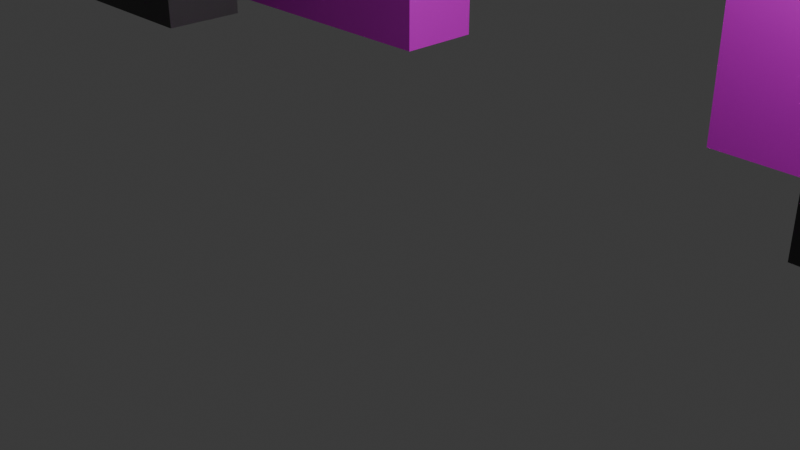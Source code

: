# Source: Stage1Collision.blend  (saved by Blender 5.1.29; exported with 4.5.12 LTS)
import bpy
from mathutils import Matrix  # noqa: F401  (used for matrix-valued properties, if any)

bpy.ops.wm.read_factory_settings(use_empty=True)
scene = bpy.context.scene
scene.name = 'Scene'

# ---- collections
col_collection = bpy.data.collections.new('Collection'); scene.collection.children.link(col_collection)

# ---- images (referenced by path relative to the original .blend; pixels are not part of the script)
import os
ASSET_DIR = os.environ.get("B2B_ASSET_DIR", "")  # directory of the original .blend (textures are referenced by path, not embedded)
HERE = os.path.dirname(os.path.abspath(__file__))  # packed textures are extracted next to this script under _unpacked/

def load_image(name, relpath, width, height, colorspace="sRGB"):
    """Load a texture the original file referenced (path relative to the .blend, or extracted next to this script)."""
    p = next((c for c in (os.path.join(HERE, relpath), os.path.join(ASSET_DIR, relpath)) if relpath and os.path.exists(c)), "")
    if p:
        img = bpy.data.images.load(p, check_existing=True)
        img.name = name
    else:  # same state as the original file: an image datablock whose file is absent (Cycles renders it pink)
        img = bpy.data.images.new(name, width, height)
        img.source = "FILE"
        img.filepath = "//" + (relpath or name)
    img.colorspace_settings.name = colorspace
    return img
img_ground_png = load_image('ground.png', 'ground.png', 1024, 1024, 'sRGB')

# ---- materials (node trees are filled in below, after node groups)
mat_material = bpy.data.materials.new('Material')
mat_material.alpha_threshold = 0.0
mat_material.use_backface_culling_lightprobe_volume = False
mat_material.roughness = 0.5
mat_material.line_color = (0.0, 0.0, 0.0, 1.0)
mat_material_012 = bpy.data.materials.new('Material.012')
mat_material_012.diffuse_color = (0.07835, 0.07835, 0.07835, 1.0)
mat_material_012.roughness = 0.5
mat_material_002 = bpy.data.materials.new('Material.002')
mat_material_002.diffuse_color = (0.07835, 0.07835, 0.07835, 1.0)
mat_material_002.roughness = 0.5
mat_material_010 = bpy.data.materials.new('Material.010')
mat_material_010.diffuse_color = (0.07835, 0.07835, 0.07835, 1.0)
mat_material_010.roughness = 0.5
mat_material_026 = bpy.data.materials.new('Material.026')
mat_material_026.diffuse_color = (0.07835, 0.07835, 0.07835, 1.0)
mat_material_026.roughness = 0.5
mat_material_015 = bpy.data.materials.new('Material.015')
mat_material_015.diffuse_color = (0.07835, 0.07835, 0.07835, 1.0)
mat_material_015.roughness = 0.5

# ---- material node trees
mat_material.use_nodes = True; mat_material.node_tree.nodes.clear()
_N = mat_material.node_tree.nodes; _L = mat_material.node_tree.links
n0 = _N.new('ShaderNodeOutputMaterial'); n0.name = 'Material Output'; n0.location = (200, 100)
n1 = _N.new('ShaderNodeBsdfPrincipled'); n1.name = 'Principled BSDF'; n1.location = (-200, 100)
n2 = _N.new('ShaderNodeTexImage'); n2.name = 'Image Texture'; n2.location = (-490, 80)
n2.image = img_ground_png
_L.new(n1.outputs[0], n0.inputs[0])
_L.new(n2.outputs[0], n1.inputs[0])
n0.is_active_output = True
mat_material_012.use_nodes = True; mat_material_012.node_tree.nodes.clear()
_N = mat_material_012.node_tree.nodes; _L = mat_material_012.node_tree.links
n0 = _N.new('ShaderNodeBsdfPrincipled'); n0.name = 'Principled BSDF'; n0.location = (0, 300)
n0.inputs[0].default_value = (0.07835, 0.07835, 0.07835, 1.0)
n1 = _N.new('ShaderNodeOutputMaterial'); n1.name = 'Material Output'; n1.location = (280, 300)
_L.new(n0.outputs[0], n1.inputs[0])
n1.is_active_output = True
mat_material_002.use_nodes = True; mat_material_002.node_tree.nodes.clear()
_N = mat_material_002.node_tree.nodes; _L = mat_material_002.node_tree.links
n0 = _N.new('ShaderNodeBsdfPrincipled'); n0.name = 'Principled BSDF'; n0.location = (0, 300)
n0.inputs[0].default_value = (0.07835, 0.07835, 0.07835, 1.0)
n1 = _N.new('ShaderNodeOutputMaterial'); n1.name = 'Material Output'; n1.location = (280, 300)
_L.new(n0.outputs[0], n1.inputs[0])
n1.is_active_output = True
mat_material_010.use_nodes = True; mat_material_010.node_tree.nodes.clear()
_N = mat_material_010.node_tree.nodes; _L = mat_material_010.node_tree.links
n0 = _N.new('ShaderNodeBsdfPrincipled'); n0.name = 'Principled BSDF'; n0.location = (0, 300)
n0.inputs[0].default_value = (0.07835, 0.07835, 0.07835, 1.0)
n1 = _N.new('ShaderNodeOutputMaterial'); n1.name = 'Material Output'; n1.location = (280, 300)
_L.new(n0.outputs[0], n1.inputs[0])
n1.is_active_output = True
mat_material_026.use_nodes = True; mat_material_026.node_tree.nodes.clear()
_N = mat_material_026.node_tree.nodes; _L = mat_material_026.node_tree.links
n0 = _N.new('ShaderNodeBsdfPrincipled'); n0.name = 'Principled BSDF'; n0.location = (0, 300)
n0.inputs[0].default_value = (0.07835, 0.07835, 0.07835, 1.0)
n1 = _N.new('ShaderNodeOutputMaterial'); n1.name = 'Material Output'; n1.location = (280, 300)
_L.new(n0.outputs[0], n1.inputs[0])
n1.is_active_output = True
mat_material_015.use_nodes = True; mat_material_015.node_tree.nodes.clear()
_N = mat_material_015.node_tree.nodes; _L = mat_material_015.node_tree.links
n0 = _N.new('ShaderNodeBsdfPrincipled'); n0.name = 'Principled BSDF'; n0.location = (0, 300)
n0.inputs[0].default_value = (0.07835, 0.07835, 0.07835, 1.0)
n1 = _N.new('ShaderNodeOutputMaterial'); n1.name = 'Material Output'; n1.location = (280, 300)
_L.new(n0.outputs[0], n1.inputs[0])
n1.is_active_output = True

# ---- world
world_world = bpy.data.worlds.new('World'); scene.world = world_world
world_world.use_nodes = True; world_world.node_tree.nodes.clear()
_N = world_world.node_tree.nodes; _L = world_world.node_tree.links
n0 = _N.new('ShaderNodeOutputWorld'); n0.name = 'World Output'; n0.location = (200, 100)
n1 = _N.new('ShaderNodeBackground'); n1.name = 'Background'; n1.location = (-200, 100)
n1.inputs[0].default_value = (0.05088, 0.05088, 0.05088, 1.0)
_L.new(n1.outputs[0], n0.inputs[0])
n0.is_active_output = True
world_world.color = (0.05088, 0.05088, 0.05088)
world_world.sun_shadow_jitter_overblur = 0.0

# ---- cameras
cam_camera = bpy.data.cameras.new('Camera')
cam_camera.clip_end = 100.0
cam_camera.ortho_scale = 7.314

# ---- lights
light_light = bpy.data.lights.new('Light', 'POINT')
light_light.energy = 1000.0
light_light.shadow_soft_size = 0.1

# ---- meshes
me_cube_001 = bpy.data.meshes.new('Cube.001')
me_cube_001.from_pydata([(-1.0, -1.0, -1.0), (-1.0, -1.0, 1.0), (-1.0, 1.0, -1.0), (-1.0, 1.0, 1.0), (1.0, -1.0, -1.0), (1.0, -1.0, 1.0), (1.0, 1.0, -1.0), (1.0, 1.0, 1.0)], [], [(0, 1, 3, 2), (2, 3, 7, 6), (6, 7, 5, 4), (4, 5, 1, 0), (2, 6, 4, 0), (7, 3, 1, 5)])
_uv = me_cube_001.uv_layers.new(name='UVMap')
_uv.uv.foreach_set('vector', [0.375, 0.0, 0.625, 0.0, 0.625, 0.25, 0.375, 0.25, 0.375, 0.25, 0.625, 0.25, 0.625, 0.5, 0.375, 0.5, 0.375, 0.5, 0.625, 0.5, 0.625, 0.75, 0.375, 0.75, 0.375, 0.75, 0.625, 0.75, 0.625, 1.0, 0.375, 1.0, 0.125, 0.5, 0.375, 0.5, 0.375, 0.75, 0.125, 0.75, 0.625, 0.5, 0.875, 0.5, 0.875, 0.75, 0.625, 0.75])
me_cube_001.materials.append(mat_material)
me_cube_001.update()
me_cube_002 = bpy.data.meshes.new('Cube.002')
me_cube_002.from_pydata([(-1.0, -1.0, -1.0), (-1.0, -1.0, 1.0), (-1.0, 1.0, -1.0), (-1.0, 1.0, 1.0), (1.0, -1.0, -1.0), (1.0, -1.0, 1.0), (1.0, 1.0, -1.0), (1.0, 1.0, 1.0)], [], [(0, 1, 3, 2), (2, 3, 7, 6), (6, 7, 5, 4), (4, 5, 1, 0), (2, 6, 4, 0), (7, 3, 1, 5)])
_uv = me_cube_002.uv_layers.new(name='UVMap')
_uv.uv.foreach_set('vector', [0.375, 0.0, 0.625, 0.0, 0.625, 0.25, 0.375, 0.25, 0.375, 0.25, 0.625, 0.25, 0.625, 0.5, 0.375, 0.5, 0.375, 0.5, 0.625, 0.5, 0.625, 0.75, 0.375, 0.75, 0.375, 0.75, 0.625, 0.75, 0.625, 1.0, 0.375, 1.0, 0.125, 0.5, 0.375, 0.5, 0.375, 0.75, 0.125, 0.75, 0.625, 0.5, 0.875, 0.5, 0.875, 0.75, 0.625, 0.75])
me_cube_002.materials.append(mat_material)
me_cube_002.update()
me_cube_003 = bpy.data.meshes.new('Cube.003')
me_cube_003.from_pydata([(-1.0, -1.0, -1.0), (-1.0, -1.0, 1.0), (-1.0, 1.0, -1.0), (-1.0, 1.0, 1.0), (1.0, -1.0, -1.0), (1.0, -1.0, 1.0), (1.0, 1.0, -1.0), (1.0, 1.0, 1.0)], [], [(0, 1, 3, 2), (2, 3, 7, 6), (6, 7, 5, 4), (4, 5, 1, 0), (2, 6, 4, 0), (7, 3, 1, 5)])
_uv = me_cube_003.uv_layers.new(name='UVMap')
_uv.uv.foreach_set('vector', [0.375, 0.0, 0.625, 0.0, 0.625, 0.25, 0.375, 0.25, 0.375, 0.25, 0.625, 0.25, 0.625, 0.5, 0.375, 0.5, 0.375, 0.5, 0.625, 0.5, 0.625, 0.75, 0.375, 0.75, 0.375, 0.75, 0.625, 0.75, 0.625, 1.0, 0.375, 1.0, 0.125, 0.5, 0.375, 0.5, 0.375, 0.75, 0.125, 0.75, 0.625, 0.5, 0.875, 0.5, 0.875, 0.75, 0.625, 0.75])
me_cube_003.materials.append(mat_material)
me_cube_003.update()
me_cube_004 = bpy.data.meshes.new('Cube.004')
me_cube_004.from_pydata([(-1.0, -1.0, -1.0), (-1.0, -1.0, 1.0), (-1.0, 1.0, -1.0), (-1.0, 1.0, 1.0), (1.0, -1.0, -1.0), (1.0, -1.0, 1.0), (1.0, 1.0, -1.0), (1.0, 1.0, 1.0)], [], [(0, 1, 3, 2), (2, 3, 7, 6), (6, 7, 5, 4), (4, 5, 1, 0), (2, 6, 4, 0), (7, 3, 1, 5)])
_uv = me_cube_004.uv_layers.new(name='UVMap')
_uv.uv.foreach_set('vector', [0.375, 0.0, 0.625, 0.0, 0.625, 0.25, 0.375, 0.25, 0.375, 0.25, 0.625, 0.25, 0.625, 0.5, 0.375, 0.5, 0.375, 0.5, 0.625, 0.5, 0.625, 0.75, 0.375, 0.75, 0.375, 0.75, 0.625, 0.75, 0.625, 1.0, 0.375, 1.0, 0.125, 0.5, 0.375, 0.5, 0.375, 0.75, 0.125, 0.75, 0.625, 0.5, 0.875, 0.5, 0.875, 0.75, 0.625, 0.75])
me_cube_004.materials.append(mat_material)
me_cube_004.update()
me_cube_005 = bpy.data.meshes.new('Cube.005')
me_cube_005.from_pydata([(-1.0, -1.0, -1.0), (-1.0, -1.0, 1.0), (-1.0, 1.0, -1.0), (-1.0, 1.0, 1.0), (1.0, -1.0, -1.0), (1.0, -1.0, 1.0), (1.0, 1.0, -1.0), (1.0, 1.0, 1.0)], [], [(0, 1, 3, 2), (2, 3, 7, 6), (6, 7, 5, 4), (4, 5, 1, 0), (2, 6, 4, 0), (7, 3, 1, 5)])
_uv = me_cube_005.uv_layers.new(name='UVMap')
_uv.uv.foreach_set('vector', [0.375, 0.0, 0.625, 0.0, 0.625, 0.25, 0.375, 0.25, 0.375, 0.25, 0.625, 0.25, 0.625, 0.5, 0.375, 0.5, 0.375, 0.5, 0.625, 0.5, 0.625, 0.75, 0.375, 0.75, 0.375, 0.75, 0.625, 0.75, 0.625, 1.0, 0.375, 1.0, 0.125, 0.5, 0.375, 0.5, 0.375, 0.75, 0.125, 0.75, 0.625, 0.5, 0.875, 0.5, 0.875, 0.75, 0.625, 0.75])
me_cube_005.materials.append(mat_material)
me_cube_005.update()
me_cube_006 = bpy.data.meshes.new('Cube.006')
me_cube_006.from_pydata([(-1.0, -1.0, -1.0), (-1.0, -1.0, 1.0), (-1.0, 1.0, -1.0), (-1.0, 1.0, 1.0), (1.0, -1.0, -1.0), (1.0, -1.0, 1.0), (1.0, 1.0, -1.0), (1.0, 1.0, 1.0)], [], [(0, 1, 3, 2), (2, 3, 7, 6), (6, 7, 5, 4), (4, 5, 1, 0), (2, 6, 4, 0), (7, 3, 1, 5)])
_uv = me_cube_006.uv_layers.new(name='UVMap')
_uv.uv.foreach_set('vector', [0.375, 0.0, 0.625, 0.0, 0.625, 0.25, 0.375, 0.25, 0.375, 0.25, 0.625, 0.25, 0.625, 0.5, 0.375, 0.5, 0.375, 0.5, 0.625, 0.5, 0.625, 0.75, 0.375, 0.75, 0.375, 0.75, 0.625, 0.75, 0.625, 1.0, 0.375, 1.0, 0.125, 0.5, 0.375, 0.5, 0.375, 0.75, 0.125, 0.75, 0.625, 0.5, 0.875, 0.5, 0.875, 0.75, 0.625, 0.75])
me_cube_006.materials.append(mat_material)
me_cube_006.update()
me_cube_007 = bpy.data.meshes.new('Cube.007')
me_cube_007.from_pydata([(-1.0, -1.0, -1.0), (-1.0, -1.0, 1.0), (-1.0, 1.0, -1.0), (-1.0, 1.0, 1.0), (1.0, -1.0, -1.0), (1.0, -1.0, 1.0), (1.0, 1.0, -1.0), (1.0, 1.0, 1.0)], [], [(0, 1, 3, 2), (2, 3, 7, 6), (6, 7, 5, 4), (4, 5, 1, 0), (2, 6, 4, 0), (7, 3, 1, 5)])
_uv = me_cube_007.uv_layers.new(name='UVMap')
_uv.uv.foreach_set('vector', [0.375, 0.0, 0.625, 0.0, 0.625, 0.25, 0.375, 0.25, 0.375, 0.25, 0.625, 0.25, 0.625, 0.5, 0.375, 0.5, 0.375, 0.5, 0.625, 0.5, 0.625, 0.75, 0.375, 0.75, 0.375, 0.75, 0.625, 0.75, 0.625, 1.0, 0.375, 1.0, 0.125, 0.5, 0.375, 0.5, 0.375, 0.75, 0.125, 0.75, 0.625, 0.5, 0.875, 0.5, 0.875, 0.75, 0.625, 0.75])
me_cube_007.materials.append(mat_material)
me_cube_007.update()
me_cube_008 = bpy.data.meshes.new('Cube.008')
me_cube_008.from_pydata([(-1.0, -1.0, -1.0), (-1.0, -1.0, 1.0), (-1.0, 1.0, -1.0), (-1.0, 1.0, 1.0), (1.0, -1.0, -1.0), (1.0, -1.0, 1.0), (1.0, 1.0, -1.0), (1.0, 1.0, 1.0)], [], [(0, 1, 3, 2), (2, 3, 7, 6), (6, 7, 5, 4), (4, 5, 1, 0), (2, 6, 4, 0), (7, 3, 1, 5)])
_uv = me_cube_008.uv_layers.new(name='UVMap')
_uv.uv.foreach_set('vector', [0.375, 0.0, 0.625, 0.0, 0.625, 0.25, 0.375, 0.25, 0.375, 0.25, 0.625, 0.25, 0.625, 0.5, 0.375, 0.5, 0.375, 0.5, 0.625, 0.5, 0.625, 0.75, 0.375, 0.75, 0.375, 0.75, 0.625, 0.75, 0.625, 1.0, 0.375, 1.0, 0.125, 0.5, 0.375, 0.5, 0.375, 0.75, 0.125, 0.75, 0.625, 0.5, 0.875, 0.5, 0.875, 0.75, 0.625, 0.75])
me_cube_008.materials.append(mat_material)
me_cube_008.update()
me_cube_009 = bpy.data.meshes.new('Cube.009')
me_cube_009.from_pydata([(-1.0, -1.0, -1.0), (-1.0, -1.0, 1.0), (-1.0, 1.0, -1.0), (-1.0, 1.0, 1.0), (1.0, -1.0, -1.0), (1.0, -1.0, 1.0), (1.0, 1.0, -1.0), (1.0, 1.0, 1.0)], [], [(0, 1, 3, 2), (2, 3, 7, 6), (6, 7, 5, 4), (4, 5, 1, 0), (2, 6, 4, 0), (7, 3, 1, 5)])
_uv = me_cube_009.uv_layers.new(name='UVMap')
_uv.uv.foreach_set('vector', [0.375, 0.0, 0.625, 0.0, 0.625, 0.25, 0.375, 0.25, 0.375, 0.25, 0.625, 0.25, 0.625, 0.5, 0.375, 0.5, 0.375, 0.5, 0.625, 0.5, 0.625, 0.75, 0.375, 0.75, 0.375, 0.75, 0.625, 0.75, 0.625, 1.0, 0.375, 1.0, 0.125, 0.5, 0.375, 0.5, 0.375, 0.75, 0.125, 0.75, 0.625, 0.5, 0.875, 0.5, 0.875, 0.75, 0.625, 0.75])
me_cube_009.materials.append(mat_material)
me_cube_009.update()
me_cube_010 = bpy.data.meshes.new('Cube.010')
me_cube_010.from_pydata([(-1.0, -1.0, -1.0), (-1.0, -1.0, 1.0), (-1.0, 1.0, -1.0), (-1.0, 1.0, 1.0), (1.0, -1.0, -1.0), (1.0, -1.0, 1.0), (1.0, 1.0, -1.0), (1.0, 1.0, 1.0)], [], [(0, 1, 3, 2), (2, 3, 7, 6), (6, 7, 5, 4), (4, 5, 1, 0), (2, 6, 4, 0), (7, 3, 1, 5)])
_uv = me_cube_010.uv_layers.new(name='UVMap')
_uv.uv.foreach_set('vector', [0.375, 0.0, 0.625, 0.0, 0.625, 0.25, 0.375, 0.25, 0.375, 0.25, 0.625, 0.25, 0.625, 0.5, 0.375, 0.5, 0.375, 0.5, 0.625, 0.5, 0.625, 0.75, 0.375, 0.75, 0.375, 0.75, 0.625, 0.75, 0.625, 1.0, 0.375, 1.0, 0.125, 0.5, 0.375, 0.5, 0.375, 0.75, 0.125, 0.75, 0.625, 0.5, 0.875, 0.5, 0.875, 0.75, 0.625, 0.75])
me_cube_010.materials.append(mat_material)
me_cube_010.update()
me_cube_011 = bpy.data.meshes.new('Cube.011')
me_cube_011.from_pydata([(-1.0, -1.0, -1.0), (-1.0, -1.0, 1.0), (-1.0, 1.0, -1.0), (-1.0, 1.0, 1.0), (1.0, -1.0, -1.0), (1.0, -1.0, 1.0), (1.0, 1.0, -1.0), (1.0, 1.0, 1.0)], [], [(0, 1, 3, 2), (2, 3, 7, 6), (6, 7, 5, 4), (4, 5, 1, 0), (2, 6, 4, 0), (7, 3, 1, 5)])
_uv = me_cube_011.uv_layers.new(name='UVMap')
_uv.uv.foreach_set('vector', [0.375, 0.0, 0.625, 0.0, 0.625, 0.25, 0.375, 0.25, 0.375, 0.25, 0.625, 0.25, 0.625, 0.5, 0.375, 0.5, 0.375, 0.5, 0.625, 0.5, 0.625, 0.75, 0.375, 0.75, 0.375, 0.75, 0.625, 0.75, 0.625, 1.0, 0.375, 1.0, 0.125, 0.5, 0.375, 0.5, 0.375, 0.75, 0.125, 0.75, 0.625, 0.5, 0.875, 0.5, 0.875, 0.75, 0.625, 0.75])
me_cube_011.materials.append(mat_material)
me_cube_011.update()
me_cube_012 = bpy.data.meshes.new('Cube.012')
me_cube_012.from_pydata([(-1.0, -1.0, -1.0), (-1.0, -1.0, 1.0), (-1.0, 1.0, -1.0), (-1.0, 1.0, 1.0), (1.0, -1.0, -1.0), (1.0, -1.0, 1.0), (1.0, 1.0, -1.0), (1.0, 1.0, 1.0)], [], [(0, 1, 3, 2), (2, 3, 7, 6), (6, 7, 5, 4), (4, 5, 1, 0), (2, 6, 4, 0), (7, 3, 1, 5)])
_uv = me_cube_012.uv_layers.new(name='UVMap')
_uv.uv.foreach_set('vector', [0.375, 0.0, 0.625, 0.0, 0.625, 0.25, 0.375, 0.25, 0.375, 0.25, 0.625, 0.25, 0.625, 0.5, 0.375, 0.5, 0.375, 0.5, 0.625, 0.5, 0.625, 0.75, 0.375, 0.75, 0.375, 0.75, 0.625, 0.75, 0.625, 1.0, 0.375, 1.0, 0.125, 0.5, 0.375, 0.5, 0.375, 0.75, 0.125, 0.75, 0.625, 0.5, 0.875, 0.5, 0.875, 0.75, 0.625, 0.75])
me_cube_012.materials.append(mat_material)
me_cube_012.update()
me_cube_024 = bpy.data.meshes.new('Cube.024')
me_cube_024.from_pydata([(-1.0, -1.0, -1.0), (-1.0, -1.0, 1.0), (-1.0, 1.0, -1.0), (-1.0, 1.0, 1.0), (1.0, -1.0, -1.0), (1.0, -1.0, 1.0), (1.0, 1.0, -1.0), (1.0, 1.0, 1.0)], [], [(0, 1, 3, 2), (2, 3, 7, 6), (6, 7, 5, 4), (4, 5, 1, 0), (2, 6, 4, 0), (7, 3, 1, 5)])
me_cube_024.polygons.foreach_set('use_smooth', [True] * 6)
_k = set([(0, 1), (0, 2), (0, 4), (1, 3), (1, 5), (2, 3), (2, 6), (3, 7), (4, 5), (4, 6), (5, 7), (6, 7)])
me_cube_024.attributes.new('sharp_edge', 'BOOLEAN', 'EDGE').data.foreach_set('value', [ (min(e.vertices), max(e.vertices)) in _k for e in me_cube_024.edges])
_uv = me_cube_024.uv_layers.new(name='UVMap')
_uv.uv.foreach_set('vector', [0.375, 0.0, 0.625, 0.0, 0.625, 0.25, 0.375, 0.25, 0.375, 0.25, 0.625, 0.25, 0.625, 0.5, 0.375, 0.5, 0.375, 0.5, 0.625, 0.5, 0.625, 0.75, 0.375, 0.75, 0.375, 0.75, 0.625, 0.75, 0.625, 1.0, 0.375, 1.0, 0.125, 0.5, 0.375, 0.5, 0.375, 0.75, 0.125, 0.75, 0.625, 0.5, 0.875, 0.5, 0.875, 0.75, 0.625, 0.75])
me_cube_024.materials.append(mat_material_012)
me_cube_024.update()
me_cube_024.normals_split_custom_set([tuple(v) for v in zip(*[iter([-1.0, 0.0, 0.0, -1.0, 0.0, 0.0, -1.0, 0.0, 0.0, -1.0, 0.0, 0.0, 0.0, 1.0, 0.0, 0.0, 1.0, 0.0, 0.0, 1.0, 0.0, 0.0, 1.0, 0.0, 1.0, 0.0, 0.0, 1.0, 0.0, 0.0, 1.0, 0.0, 0.0, 1.0, 0.0, 0.0, 0.0, -1.0, 0.0, 0.0, -1.0, 0.0, 0.0, -1.0, 0.0, 0.0, -1.0, 0.0, 0.0, 0.0, -1.0, 0.0, 0.0, -1.0, 0.0, 0.0, -1.0, 0.0, 0.0, -1.0, 0.0, 0.0, 1.0, 0.0, 0.0, 1.0, 0.0, 0.0, 1.0, 0.0, 0.0, 1.0])] * 3)])
me_cube_022 = bpy.data.meshes.new('Cube.022')
me_cube_022.from_pydata([(-1.0, -1.0, -1.0), (-1.0, -1.0, 1.0), (-1.0, 1.0, -1.0), (-1.0, 1.0, 1.0), (1.0, -1.0, -1.0), (1.0, -1.0, 1.0), (1.0, 1.0, -1.0), (1.0, 1.0, 1.0)], [], [(0, 1, 3, 2), (2, 3, 7, 6), (6, 7, 5, 4), (4, 5, 1, 0), (2, 6, 4, 0), (7, 3, 1, 5)])
me_cube_022.polygons.foreach_set('use_smooth', [True] * 6)
_k = set([(0, 1), (0, 2), (0, 4), (1, 3), (1, 5), (2, 3), (2, 6), (3, 7), (4, 5), (4, 6), (5, 7), (6, 7)])
me_cube_022.attributes.new('sharp_edge', 'BOOLEAN', 'EDGE').data.foreach_set('value', [ (min(e.vertices), max(e.vertices)) in _k for e in me_cube_022.edges])
_uv = me_cube_022.uv_layers.new(name='UVMap')
_uv.uv.foreach_set('vector', [0.375, 0.0, 0.625, 0.0, 0.625, 0.25, 0.375, 0.25, 0.375, 0.25, 0.625, 0.25, 0.625, 0.5, 0.375, 0.5, 0.375, 0.5, 0.625, 0.5, 0.625, 0.75, 0.375, 0.75, 0.375, 0.75, 0.625, 0.75, 0.625, 1.0, 0.375, 1.0, 0.125, 0.5, 0.375, 0.5, 0.375, 0.75, 0.125, 0.75, 0.625, 0.5, 0.875, 0.5, 0.875, 0.75, 0.625, 0.75])
me_cube_022.materials.append(mat_material_002)
me_cube_022.update()
me_cube_022.normals_split_custom_set([tuple(v) for v in zip(*[iter([-1.0, 0.0, 0.0, -1.0, 0.0, 0.0, -1.0, 0.0, 0.0, -1.0, 0.0, 0.0, 0.0, 1.0, 0.0, 0.0, 1.0, 0.0, 0.0, 1.0, 0.0, 0.0, 1.0, 0.0, 1.0, 0.0, 0.0, 1.0, 0.0, 0.0, 1.0, 0.0, 0.0, 1.0, 0.0, 0.0, 0.0, -1.0, 0.0, 0.0, -1.0, 0.0, 0.0, -1.0, 0.0, 0.0, -1.0, 0.0, 0.0, 0.0, -1.0, 0.0, 0.0, -1.0, 0.0, 0.0, -1.0, 0.0, 0.0, -1.0, 0.0, 0.0, 1.0, 0.0, 0.0, 1.0, 0.0, 0.0, 1.0, 0.0, 0.0, 1.0])] * 3)])
me_cube_023 = bpy.data.meshes.new('Cube.023')
me_cube_023.from_pydata([(-1.0, -1.0, -1.0), (-1.0, -1.0, 1.0), (-1.0, 1.0, -1.0), (-1.0, 1.0, 1.0), (1.0, -1.0, -1.0), (1.0, -1.0, 1.0), (1.0, 1.0, -1.0), (1.0, 1.0, 1.0)], [], [(0, 1, 3, 2), (2, 3, 7, 6), (6, 7, 5, 4), (4, 5, 1, 0), (2, 6, 4, 0), (7, 3, 1, 5)])
me_cube_023.polygons.foreach_set('use_smooth', [True] * 6)
_k = set([(0, 1), (0, 2), (0, 4), (1, 3), (1, 5), (2, 3), (2, 6), (3, 7), (4, 5), (4, 6), (5, 7), (6, 7)])
me_cube_023.attributes.new('sharp_edge', 'BOOLEAN', 'EDGE').data.foreach_set('value', [ (min(e.vertices), max(e.vertices)) in _k for e in me_cube_023.edges])
_uv = me_cube_023.uv_layers.new(name='UVMap')
_uv.uv.foreach_set('vector', [0.375, 0.0, 0.625, 0.0, 0.625, 0.25, 0.375, 0.25, 0.375, 0.25, 0.625, 0.25, 0.625, 0.5, 0.375, 0.5, 0.375, 0.5, 0.625, 0.5, 0.625, 0.75, 0.375, 0.75, 0.375, 0.75, 0.625, 0.75, 0.625, 1.0, 0.375, 1.0, 0.125, 0.5, 0.375, 0.5, 0.375, 0.75, 0.125, 0.75, 0.625, 0.5, 0.875, 0.5, 0.875, 0.75, 0.625, 0.75])
me_cube_023.materials.append(mat_material_010)
me_cube_023.update()
me_cube_023.normals_split_custom_set([tuple(v) for v in zip(*[iter([-1.0, 0.0, 0.0, -1.0, 0.0, 0.0, -1.0, 0.0, 0.0, -1.0, 0.0, 0.0, 0.0, 1.0, 0.0, 0.0, 1.0, 0.0, 0.0, 1.0, 0.0, 0.0, 1.0, 0.0, 1.0, 0.0, 0.0, 1.0, 0.0, 0.0, 1.0, 0.0, 0.0, 1.0, 0.0, 0.0, 0.0, -1.0, 0.0, 0.0, -1.0, 0.0, 0.0, -1.0, 0.0, 0.0, -1.0, 0.0, 0.0, 0.0, -1.0, 0.0, 0.0, -1.0, 0.0, 0.0, -1.0, 0.0, 0.0, -1.0, 0.0, 0.0, 1.0, 0.0, 0.0, 1.0, 0.0, 0.0, 1.0, 0.0, 0.0, 1.0])] * 3)])
me_cube_026 = bpy.data.meshes.new('Cube.026')
me_cube_026.from_pydata([(-1.0, -1.0, -1.0), (-1.0, -1.0, 1.0), (-1.0, 1.0, -1.0), (-1.0, 1.0, 1.0), (1.0, -1.0, -1.0), (1.0, -1.0, 1.0), (1.0, 1.0, -1.0), (1.0, 1.0, 1.0)], [], [(0, 1, 3, 2), (2, 3, 7, 6), (6, 7, 5, 4), (4, 5, 1, 0), (2, 6, 4, 0), (7, 3, 1, 5)])
me_cube_026.polygons.foreach_set('use_smooth', [True] * 6)
_k = set([(0, 1), (0, 2), (0, 4), (1, 3), (1, 5), (2, 3), (2, 6), (3, 7), (4, 5), (4, 6), (5, 7), (6, 7)])
me_cube_026.attributes.new('sharp_edge', 'BOOLEAN', 'EDGE').data.foreach_set('value', [ (min(e.vertices), max(e.vertices)) in _k for e in me_cube_026.edges])
_uv = me_cube_026.uv_layers.new(name='UVMap')
_uv.uv.foreach_set('vector', [0.375, 0.0, 0.625, 0.0, 0.625, 0.25, 0.375, 0.25, 0.375, 0.25, 0.625, 0.25, 0.625, 0.5, 0.375, 0.5, 0.375, 0.5, 0.625, 0.5, 0.625, 0.75, 0.375, 0.75, 0.375, 0.75, 0.625, 0.75, 0.625, 1.0, 0.375, 1.0, 0.125, 0.5, 0.375, 0.5, 0.375, 0.75, 0.125, 0.75, 0.625, 0.5, 0.875, 0.5, 0.875, 0.75, 0.625, 0.75])
me_cube_026.materials.append(mat_material_026)
me_cube_026.update()
me_cube_026.normals_split_custom_set([tuple(v) for v in zip(*[iter([-1.0, 0.0, 0.0, -1.0, 0.0, 0.0, -1.0, 0.0, 0.0, -1.0, 0.0, 0.0, 0.0, 1.0, 0.0, 0.0, 1.0, 0.0, 0.0, 1.0, 0.0, 0.0, 1.0, 0.0, 1.0, 0.0, 0.0, 1.0, 0.0, 0.0, 1.0, 0.0, 0.0, 1.0, 0.0, 0.0, 0.0, -1.0, 0.0, 0.0, -1.0, 0.0, 0.0, -1.0, 0.0, 0.0, -1.0, 0.0, 0.0, 0.0, -1.0, 0.0, 0.0, -1.0, 0.0, 0.0, -1.0, 0.0, 0.0, -1.0, 0.0, 0.0, 1.0, 0.0, 0.0, 1.0, 0.0, 0.0, 1.0, 0.0, 0.0, 1.0])] * 3)])
me_cube_025 = bpy.data.meshes.new('Cube.025')
me_cube_025.from_pydata([(-1.0, -1.0, -1.0), (-1.0, -1.0, 1.0), (-1.0, 1.0, -1.0), (-1.0, 1.0, 1.0), (1.0, -1.0, -1.0), (1.0, -1.0, 1.0), (1.0, 1.0, -1.0), (1.0, 1.0, 1.0)], [], [(0, 1, 3, 2), (2, 3, 7, 6), (6, 7, 5, 4), (4, 5, 1, 0), (2, 6, 4, 0), (7, 3, 1, 5)])
me_cube_025.polygons.foreach_set('use_smooth', [True] * 6)
_k = set([(0, 1), (0, 2), (0, 4), (1, 3), (1, 5), (2, 3), (2, 6), (3, 7), (4, 5), (4, 6), (5, 7), (6, 7)])
me_cube_025.attributes.new('sharp_edge', 'BOOLEAN', 'EDGE').data.foreach_set('value', [ (min(e.vertices), max(e.vertices)) in _k for e in me_cube_025.edges])
_uv = me_cube_025.uv_layers.new(name='UVMap')
_uv.uv.foreach_set('vector', [0.375, 0.0, 0.625, 0.0, 0.625, 0.25, 0.375, 0.25, 0.375, 0.25, 0.625, 0.25, 0.625, 0.5, 0.375, 0.5, 0.375, 0.5, 0.625, 0.5, 0.625, 0.75, 0.375, 0.75, 0.375, 0.75, 0.625, 0.75, 0.625, 1.0, 0.375, 1.0, 0.125, 0.5, 0.375, 0.5, 0.375, 0.75, 0.125, 0.75, 0.625, 0.5, 0.875, 0.5, 0.875, 0.75, 0.625, 0.75])
me_cube_025.materials.append(mat_material_015)
me_cube_025.update()
me_cube_025.normals_split_custom_set([tuple(v) for v in zip(*[iter([-1.0, 0.0, 0.0, -1.0, 0.0, 0.0, -1.0, 0.0, 0.0, -1.0, 0.0, 0.0, 0.0, 1.0, 0.0, 0.0, 1.0, 0.0, 0.0, 1.0, 0.0, 0.0, 1.0, 0.0, 1.0, 0.0, 0.0, 1.0, 0.0, 0.0, 1.0, 0.0, 0.0, 1.0, 0.0, 0.0, 0.0, -1.0, 0.0, 0.0, -1.0, 0.0, 0.0, -1.0, 0.0, 0.0, -1.0, 0.0, 0.0, 0.0, -1.0, 0.0, 0.0, -1.0, 0.0, 0.0, -1.0, 0.0, 0.0, -1.0, 0.0, 0.0, 1.0, 0.0, 0.0, 1.0, 0.0, 0.0, 1.0, 0.0, 0.0, 1.0])] * 3)])

# ---- objects
ob_light = bpy.data.objects.new('Light', light_light)
ob_camera = bpy.data.objects.new('Camera', cam_camera)
ob_cube_001 = bpy.data.objects.new('Cube.001', me_cube_001)
ob_cube_002 = bpy.data.objects.new('Cube.002', me_cube_002)
ob_cube_003 = bpy.data.objects.new('Cube.003', me_cube_003)
ob_cube_004 = bpy.data.objects.new('Cube.004', me_cube_004)
ob_cube_005 = bpy.data.objects.new('Cube.005', me_cube_005)
ob_cube_006 = bpy.data.objects.new('Cube.006', me_cube_006)
ob_cube_007 = bpy.data.objects.new('Cube.007', me_cube_007)
ob_cube_008 = bpy.data.objects.new('Cube.008', me_cube_008)
ob_cube_009 = bpy.data.objects.new('Cube.009', me_cube_009)
ob_cube_010 = bpy.data.objects.new('Cube.010', me_cube_010)
ob_cube_011 = bpy.data.objects.new('Cube.011', me_cube_011)
ob_cube_012 = bpy.data.objects.new('Cube.012', me_cube_012)
ob_cube_024 = bpy.data.objects.new('Cube.024', me_cube_024)
ob_cube_022 = bpy.data.objects.new('Cube.022', me_cube_022)
ob_cube_023 = bpy.data.objects.new('Cube.023', me_cube_023)
ob_cube_026 = bpy.data.objects.new('Cube.026', me_cube_026)
ob_cube_025 = bpy.data.objects.new('Cube.025', me_cube_025)

# ---- transforms, parenting, visibility, modifiers, constraints
ob_light.location = (4.076, 1.005, 5.904)
ob_light.rotation_euler = (0.6503, 0.05522, 1.866)
ob_light.lock_rotations_4d = False
ob_light.empty_display_type = 'ARROWS'
ob_light.color = (0.0, 0.0, 0.0, 0.0)
ob_light.lineart.crease_threshold = 0.0
ob_camera.location = (7.359, -6.926, 4.958)
ob_camera.rotation_euler = (1.109, 0.0, 0.8149)
ob_camera.lock_rotations_4d = False
ob_camera.empty_display_type = 'ARROWS'
ob_camera.color = (0.0, 0.0, 0.0, 0.0)
ob_camera.display_type = 'WIRE'
ob_camera.lineart.crease_threshold = 0.0
ob_cube_001.location = (20.39, 22.17, 4.0)
ob_cube_001.rotation_euler = (0.0, -0.0, -1.573)
ob_cube_001.scale = (20.0, 0.5, 3.0)
ob_cube_002.location = (-19.61, 22.26, 4.0)
ob_cube_002.rotation_euler = (0.0, -0.0, -1.573)
ob_cube_002.scale = (20.0, 0.5, 3.0)
ob_cube_003.location = (0.4364, 42.22, 4.0)
ob_cube_003.rotation_euler = (0.0, -0.0, -3.144)
ob_cube_003.scale = (20.0, 0.5, 3.0)
ob_cube_004.location = (-11.65, 2.242, 4.0)
ob_cube_004.rotation_euler = (0.0, -0.0, -3.144)
ob_cube_004.scale = (10.0, 0.5, 3.0)
ob_cube_005.location = (12.35, 2.191, 4.0)
ob_cube_005.rotation_euler = (0.0, -0.0, -3.144)
ob_cube_005.scale = (10.0, 0.5, 3.0)
ob_cube_006.location = (3.373, 12.21, 4.0)
ob_cube_006.rotation_euler = (0.0, -0.0, -3.144)
ob_cube_006.scale = (10.0, 0.5, 3.0)
ob_cube_007.location = (13.39, 21.45, 4.0)
ob_cube_007.rotation_euler = (0.0, -0.0, -1.573)
ob_cube_007.scale = (10.0, 0.5, 3.0)
ob_cube_008.location = (-4.627, 12.23, 4.0)
ob_cube_008.rotation_euler = (0.0, -0.0, -1.573)
ob_cube_008.scale = (10.0, 0.5, 3.0)
ob_cube_009.location = (4.415, 32.21, 4.0)
ob_cube_009.rotation_euler = (0.0, -0.0, -1.573)
ob_cube_009.scale = (10.0, 0.5, 3.0)
ob_cube_010.location = (-0.587, 31.21, 4.0)
ob_cube_010.rotation_euler = (0.0, -0.0, -3.144)
ob_cube_010.scale = (5.0, 0.5, 3.0)
ob_cube_011.location = (-9.615, 18.24, 4.0)
ob_cube_011.rotation_euler = (0.0, -0.0, -3.144)
ob_cube_011.scale = (5.0, 0.5, 3.0)
ob_cube_012.location = (-11.57, 37.24, 4.0)
ob_cube_012.rotation_euler = (0.0, -0.0, -1.573)
ob_cube_012.scale = (5.0, 0.5, 3.0)
ob_cube_024.location = (8.628, -4.783, 1.982)
ob_cube_024.rotation_euler = (-4.371e-08, -0.0, 1.571)
ob_cube_024.scale = (5.784, 0.5, 1.0)
ob_cube_022.location = (0.0, -10.94, 2.581)
ob_cube_022.rotation_euler = (-1.629e-07, 0.0, 0.0)
ob_cube_022.scale = (9.725, 0.5, 1.5)
ob_cube_023.location = (-8.697, -4.783, 2.07)
ob_cube_023.rotation_euler = (-4.371e-08, -0.0, 1.571)
ob_cube_023.scale = (5.744, 0.5, 1.0)
ob_cube_026.location = (6.579, 0.5862, 2.07)
ob_cube_026.rotation_euler = (-1.629e-07, 0.0, 0.0)
ob_cube_026.scale = (2.5, 0.5, 1.0)
ob_cube_025.location = (-6.649, 0.5862, 2.07)
ob_cube_025.rotation_euler = (-1.629e-07, 0.0, 0.0)
ob_cube_025.scale = (2.5, 0.5, 1.0)

# ---- collection membership
col_collection.objects.link(ob_light)
col_collection.objects.link(ob_camera)
col_collection.objects.link(ob_cube_001)
col_collection.objects.link(ob_cube_002)
col_collection.objects.link(ob_cube_003)
col_collection.objects.link(ob_cube_004)
col_collection.objects.link(ob_cube_005)
col_collection.objects.link(ob_cube_006)
col_collection.objects.link(ob_cube_007)
col_collection.objects.link(ob_cube_008)
col_collection.objects.link(ob_cube_009)
col_collection.objects.link(ob_cube_010)
col_collection.objects.link(ob_cube_011)
col_collection.objects.link(ob_cube_012)
col_collection.objects.link(ob_cube_024)
col_collection.objects.link(ob_cube_022)
col_collection.objects.link(ob_cube_023)
col_collection.objects.link(ob_cube_026)
col_collection.objects.link(ob_cube_025)

# ---- scene / render settings (as saved in the file)
scene.camera = ob_camera
scene.frame_start = 1; scene.frame_end = 250; scene.frame_set(69)
scene.render.engine = 'BLENDER_EEVEE_NEXT'
scene.render.bake_bias = 0.0
scene.render.bake_samples = 0
scene.cycles.sampling_pattern = 'TABULATED_SOBOL'
scene.eevee.use_volume_custom_range = False
bpy.context.view_layer.update()
